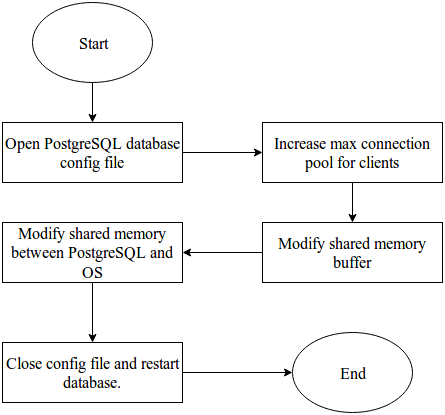

The diagram above was exported from draw.io. Its source (the exported page's mxGraphModel, read from the mxfile embedded in the PNG):
<mxGraphModel dx="1377" dy="749" grid="1" gridSize="10" guides="1" tooltips="1" connect="1" arrows="1" fold="1" page="1" pageScale="1" pageWidth="850" pageHeight="1100" math="0" shadow="0">
  <root>
    <mxCell id="0" />
    <mxCell id="1" parent="0" />
    <mxCell id="4ecf9b0ce2ac095-7" style="edgeStyle=orthogonalEdgeStyle;rounded=0;html=1;exitX=0.5;exitY=1;entryX=0.5;entryY=0;jettySize=auto;orthogonalLoop=1;fontFamily=Times New Roman;fontSize=16;" edge="1" parent="1" source="4ecf9b0ce2ac095-1" target="4ecf9b0ce2ac095-2">
      <mxGeometry relative="1" as="geometry" />
    </mxCell>
    <mxCell id="4ecf9b0ce2ac095-1" value="Start" style="ellipse;whiteSpace=wrap;html=1;fontFamily=Times New Roman;fontSize=16;" vertex="1" parent="1">
      <mxGeometry x="250" y="50" width="120" height="80" as="geometry" />
    </mxCell>
    <mxCell id="4ecf9b0ce2ac095-8" style="edgeStyle=orthogonalEdgeStyle;rounded=0;html=1;exitX=1;exitY=0.5;entryX=0;entryY=0.5;jettySize=auto;orthogonalLoop=1;fontFamily=Times New Roman;fontSize=16;" edge="1" parent="1" source="4ecf9b0ce2ac095-2" target="4ecf9b0ce2ac095-3">
      <mxGeometry relative="1" as="geometry" />
    </mxCell>
    <mxCell id="4ecf9b0ce2ac095-2" value="Open PostgreSQL database config file" style="rounded=0;whiteSpace=wrap;html=1;fontFamily=Times New Roman;fontSize=16;" vertex="1" parent="1">
      <mxGeometry x="220" y="170" width="180" height="60" as="geometry" />
    </mxCell>
    <mxCell id="4ecf9b0ce2ac095-9" style="edgeStyle=orthogonalEdgeStyle;rounded=0;html=1;exitX=0.5;exitY=1;jettySize=auto;orthogonalLoop=1;fontFamily=Times New Roman;fontSize=16;" edge="1" parent="1" source="4ecf9b0ce2ac095-3" target="4ecf9b0ce2ac095-4">
      <mxGeometry relative="1" as="geometry" />
    </mxCell>
    <mxCell id="4ecf9b0ce2ac095-3" value="Increase max connection pool for clients" style="rounded=0;whiteSpace=wrap;html=1;fontFamily=Times New Roman;fontSize=16;" vertex="1" parent="1">
      <mxGeometry x="480" y="170" width="180" height="60" as="geometry" />
    </mxCell>
    <mxCell id="4ecf9b0ce2ac095-10" style="edgeStyle=orthogonalEdgeStyle;rounded=0;html=1;exitX=0;exitY=0.5;entryX=1;entryY=0.5;jettySize=auto;orthogonalLoop=1;fontFamily=Times New Roman;fontSize=16;" edge="1" parent="1" source="4ecf9b0ce2ac095-4" target="4ecf9b0ce2ac095-5">
      <mxGeometry relative="1" as="geometry" />
    </mxCell>
    <mxCell id="4ecf9b0ce2ac095-4" value="Modify shared memory buffer " style="rounded=0;whiteSpace=wrap;html=1;fontFamily=Times New Roman;fontSize=16;" vertex="1" parent="1">
      <mxGeometry x="480" y="270" width="180" height="60" as="geometry" />
    </mxCell>
    <mxCell id="4ecf9b0ce2ac095-13" style="edgeStyle=orthogonalEdgeStyle;rounded=0;html=1;exitX=0.5;exitY=1;entryX=0.5;entryY=0;jettySize=auto;orthogonalLoop=1;fontFamily=Times New Roman;fontSize=16;" edge="1" parent="1" source="4ecf9b0ce2ac095-5" target="4ecf9b0ce2ac095-12">
      <mxGeometry relative="1" as="geometry" />
    </mxCell>
    <mxCell id="4ecf9b0ce2ac095-5" value="Modify shared memory between PostgreSQL and OS" style="rounded=0;whiteSpace=wrap;html=1;fontFamily=Times New Roman;fontSize=16;" vertex="1" parent="1">
      <mxGeometry x="220" y="270" width="180" height="60" as="geometry" />
    </mxCell>
    <mxCell id="4ecf9b0ce2ac095-6" value="End" style="ellipse;whiteSpace=wrap;html=1;fontFamily=Times New Roman;fontSize=16;" vertex="1" parent="1">
      <mxGeometry x="510" y="380" width="120" height="80" as="geometry" />
    </mxCell>
    <mxCell id="4ecf9b0ce2ac095-14" style="edgeStyle=orthogonalEdgeStyle;rounded=0;html=1;exitX=1;exitY=0.5;entryX=0;entryY=0.5;jettySize=auto;orthogonalLoop=1;fontFamily=Times New Roman;fontSize=16;" edge="1" parent="1" source="4ecf9b0ce2ac095-12" target="4ecf9b0ce2ac095-6">
      <mxGeometry relative="1" as="geometry" />
    </mxCell>
    <mxCell id="4ecf9b0ce2ac095-12" value="Close config file and restart database." style="rounded=0;whiteSpace=wrap;html=1;fontFamily=Times New Roman;fontSize=16;" vertex="1" parent="1">
      <mxGeometry x="220" y="390" width="180" height="60" as="geometry" />
    </mxCell>
  </root>
</mxGraphModel>